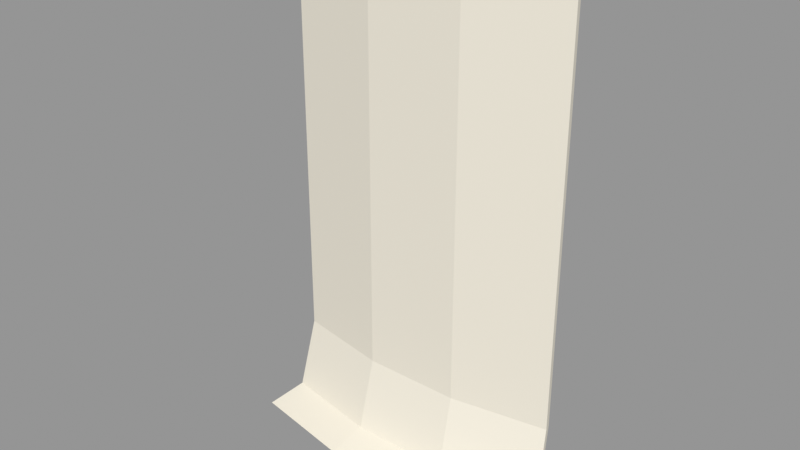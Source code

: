 # Source: VIC_B15_DRUM_TRANSITION.blend  (saved by Blender 5.2.45; exported with 4.5.12 LTS)
import bpy
from mathutils import Matrix  # noqa: F401  (used for matrix-valued properties, if any)

bpy.ops.wm.read_factory_settings(use_empty=True)
scene = bpy.context.scene
scene.name = 'VIC_B15_DRUM_TRANSITION'

# ---- collections
col_vic_b15_drum_transition = bpy.data.collections.new('VIC_B15_DRUM_TRANSITION'); scene.collection.children.link(col_vic_b15_drum_transition)

# ---- materials (node trees are filled in below, after node groups)
mat_vic008_ivory = bpy.data.materials.new('VIC008_Ivory')
mat_vic008_ivory.diffuse_color = (0.8148, 0.7682, 0.6584, 1.0)

# ---- material node trees
mat_vic008_ivory.use_nodes = True; mat_vic008_ivory.node_tree.nodes.clear()
_N = mat_vic008_ivory.node_tree.nodes; _L = mat_vic008_ivory.node_tree.links
n0 = _N.new('ShaderNodeBsdfPrincipled'); n0.name = 'Principled BSDF'; n0.location = (-200, 100)
n0.inputs[0].default_value = (0.8148, 0.7682, 0.6584, 1.0)
n0.inputs[2].default_value = 0.76
n0.inputs[10].default_value = 0.005
n1 = _N.new('ShaderNodeOutputMaterial'); n1.name = 'Material Output'; n1.location = (200, 100)
_L.new(n0.outputs[0], n1.inputs[0])
n1.is_active_output = True

# ---- meshes
me_vic_b15_drum_transition__ivory = bpy.data.meshes.new('VIC_B15_DRUM_TRANSITION__Ivory')
me_vic_b15_drum_transition__ivory.from_pydata([(-7.868, -29.36, 63.5), (-7.415, -27.67, 64.0), (-7.182, -26.8, 67.6), (-7.182, -26.8, 88.8), (-7.286, -27.19, 89.15), (-7.376, -27.53, 89.15), (-7.273, -27.14, 88.8), (-7.273, -27.14, 67.6), (-7.506, -28.01, 64.0), (-7.998, -29.85, 63.5), (-2.65, -30.28, 63.5), (-2.497, -28.54, 64.0), (-2.419, -27.64, 67.6), (-2.419, -27.64, 88.8), (-2.453, -28.04, 89.15), (-2.484, -28.39, 89.15), (-2.449, -27.99, 88.8), (-2.449, -27.99, 67.6), (-2.528, -28.89, 64.0), (-2.693, -30.78, 63.5), (2.65, -30.28, 63.5), (2.497, -28.54, 64.0), (2.419, -27.64, 67.6), (2.419, -27.64, 88.8), (2.453, -28.04, 89.15), (2.484, -28.39, 89.15), (2.449, -27.99, 88.8), (2.449, -27.99, 67.6), (2.528, -28.89, 64.0), (2.693, -30.78, 63.5), (7.868, -29.36, 63.5), (7.415, -27.67, 64.0), (7.182, -26.8, 67.6), (7.182, -26.8, 88.8), (7.286, -27.19, 89.15), (7.376, -27.53, 89.15), (7.273, -27.14, 88.8), (7.273, -27.14, 67.6), (7.506, -28.01, 64.0), (7.998, -29.85, 63.5)], [], [(7, 3, 2), (31, 32, 37), (0, 11, 10), (2, 11, 1), (3, 12, 2), (4, 13, 3), (5, 14, 4), (6, 15, 5), (7, 16, 6), (8, 17, 7), (8, 19, 18), (0, 19, 9), (11, 20, 10), (12, 21, 11), (13, 22, 12), (14, 23, 13), (15, 24, 14), (16, 25, 15), (17, 26, 16), (18, 27, 17), (19, 28, 18), (10, 29, 19), (21, 30, 20), (22, 31, 21), (23, 32, 22), (24, 33, 23), (25, 34, 24), (26, 35, 25), (27, 36, 26), (28, 37, 27), (29, 38, 28), (20, 39, 29), (0, 9, 8), (1, 0, 8), (5, 4, 6), (4, 3, 6), (2, 1, 7), (1, 8, 7), (7, 6, 3), (39, 30, 38), (30, 31, 38), (33, 34, 36), (34, 35, 36), (33, 36, 37), (37, 38, 31), (32, 33, 37), (0, 1, 11), (2, 12, 11), (3, 13, 12), (4, 14, 13), (5, 15, 14), (6, 16, 15), (7, 17, 16), (8, 18, 17), (8, 9, 19), (0, 10, 19), (11, 21, 20), (12, 22, 21), (13, 23, 22), (14, 24, 23), (15, 25, 24), (16, 26, 25), (17, 27, 26), (18, 28, 27), (19, 29, 28), (10, 20, 29), (21, 31, 30), (22, 32, 31), (23, 33, 32), (24, 34, 33), (25, 35, 34), (26, 36, 35), (27, 37, 36), (28, 38, 37), (29, 39, 38), (20, 30, 39)])
me_vic_b15_drum_transition__ivory.materials.append(mat_vic008_ivory)
me_vic_b15_drum_transition__ivory.update()

# ---- objects
ob_vic_b15_drum_transition__ivory = bpy.data.objects.new('VIC_B15_DRUM_TRANSITION__Ivory', me_vic_b15_drum_transition__ivory)
ob_vic_b15_drum_transition__mountorigin = bpy.data.objects.new('VIC_B15_DRUM_TRANSITION__MountOrigin', None)

# ---- transforms, parenting, visibility, modifiers, constraints
ob_vic_b15_drum_transition__ivory.location = (0.0, 0.0, 0.0)
ob_vic_b15_drum_transition__mountorigin.location = (0.0, 0.0, 0.0)
ob_vic_b15_drum_transition__mountorigin.empty_display_size = 0.25

# ---- collection membership
col_vic_b15_drum_transition.objects.link(ob_vic_b15_drum_transition__ivory)
col_vic_b15_drum_transition.objects.link(ob_vic_b15_drum_transition__mountorigin)

# ---- scene / render settings (as saved in the file)
scene.frame_start = 1; scene.frame_end = 250; scene.frame_set(1)
scene.render.engine = 'BLENDER_EEVEE_NEXT'
scene.render.image_settings.exr_codec = 'NONE'
scene.render.use_bake_clear = False
scene.render.bake_margin = 0
scene.render.bake_bias = 0.0
scene.render.bake_samples = 0
scene.render.simplify_subdivision_render = 0
scene.render.simplify_child_particles_render = 0.0
scene.render.compositor_device = 'GPU'
scene.eevee.use_volume_custom_range = False
scene.eevee.gtao_distance = 0.0
scene.eevee.use_fast_gi = False
scene.eevee.fast_gi_thickness_near = 0.1
scene.eevee.fast_gi_thickness_far = 0.0
scene.eevee.ray_tracing_options.screen_trace_thickness = 0.1
scene.view_settings.view_transform = 'Standard'
bpy.context.view_layer.update()

# ---- added for rendering (the .blend has no active camera and no usable light): camera, sun + grey world if the file has none
cam_auto = bpy.data.cameras.new('AutoCamera')
cam_auto.lens = 50.0
cam_auto.sensor_width = 36.0
cam_auto.clip_end = 1000.0
ob_auto_camera = bpy.data.objects.new('AutoCamera', cam_auto)
scene.collection.objects.link(ob_auto_camera)
ob_auto_camera.location = (28.2093, -62.6446, 98.8924)
ob_auto_camera.rotation_euler = (1.09748, -7.21219e-08, 0.694738)
scene.camera = ob_auto_camera
light_auto_sun = bpy.data.lights.new('AutoSun', 'SUN')
light_auto_sun.energy = 3.0
light_auto_sun.angle = 0.0523599
ob_auto_sun = bpy.data.objects.new('AutoSun', light_auto_sun)
scene.collection.objects.link(ob_auto_sun)
ob_auto_sun.rotation_euler = (0.872665, 0.174533, 0.523599)
if scene.world is None:
    world_auto = bpy.data.worlds.new('AutoWorld')
    world_auto.color = (0.3, 0.3, 0.3)
    scene.world = world_auto
bpy.context.view_layer.update()
